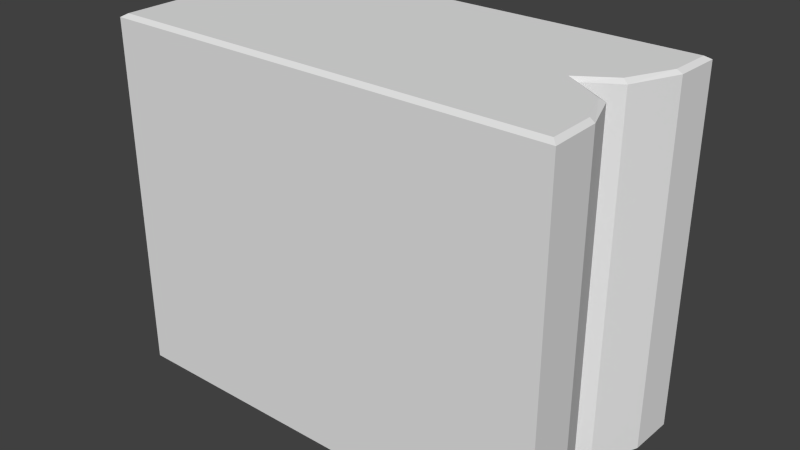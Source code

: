 # Source: Filler_HalfStar.blend  (saved by Blender 2.75.0; exported with 4.5.12 LTS)
import bpy
from mathutils import Matrix  # noqa: F401  (used for matrix-valued properties, if any)

bpy.ops.wm.read_factory_settings(use_empty=True)
scene = bpy.context.scene
scene.name = 'Scene'

# ---- collections
col_collection_1 = bpy.data.collections.new('Collection 1'); scene.collection.children.link(col_collection_1)

# ---- materials (node trees are filled in below, after node groups)
mat_plastic_005 = bpy.data.materials.new('plastic.005')
mat_plastic_005.alpha_threshold = 0.0
mat_plastic_005.use_transparent_shadow = False
mat_plastic_005.roughness = 0.5
mat_plastic_005.line_color = (0.0, 0.0, 0.0, 1.0)

# ---- material node trees

# ---- world
world_world = bpy.data.worlds.new('World'); scene.world = world_world
world_world.color = (0.05088, 0.05088, 0.05088)
world_world.use_sun_shadow = False
world_world.sun_shadow_jitter_overblur = 0.0
world_world.cycles.sampling_method = 'MANUAL'
world_world.cycles.sample_map_resolution = 256

# ---- meshes
me_cube_046 = bpy.data.meshes.new('Cube.046')
me_cube_046.from_pydata([(-1.898, -0.9812, 0.004094), (-1.898, 1.019, 0.004094), (2.091, -0.9812, 0.004094), (2.091, 1.019, 0.004094), (-1.851, -0.9359, 3.17), (-1.898, -0.9812, 3.141), (-1.851, 0.9734, 3.17), (-1.898, 1.019, 3.141), (2.044, -0.9359, 3.17), (2.091, -0.9812, 3.141), (2.044, 0.9734, 3.17), (2.091, 1.019, 3.141), (-1.898, 0.01876, 0.004094), (1.613, 0.01876, 0.004094), (-1.851, 0.01876, 3.17), (-1.898, 0.01876, 3.141), (1.545, 0.01876, 3.17), (1.613, 0.01876, 3.141), (-1.898, -0.1833, 0.004094), (-1.898, -0.1833, 3.141), (1.912, -0.2118, 3.17), (1.952, -0.1833, 0.004094), (-1.851, -0.1741, 3.17), (1.952, -0.1833, 3.141), (1.893, 0.1895, 0.004094), (-1.851, 0.1817, 3.17), (1.893, 0.1895, 3.141), (-1.898, 0.1895, 0.004094), (-1.898, 0.1895, 3.141), (1.846, 0.2148, 3.17), (-1.898, -0.5323, 0.004094), (-1.898, -0.5323, 3.141), (2.04, -0.5308, 3.17), (2.082, -0.5323, 0.004094), (-1.851, -0.5073, 3.17), (2.082, -0.5323, 3.141), (2.077, 0.6041, 0.004094), (-1.851, 0.5776, 3.17), (2.077, 0.6041, 3.141), (-1.898, 0.6041, 0.004094), (-1.898, 0.6041, 3.141), (2.03, 0.6011, 3.17)], [], [(41, 10, 6, 37), (35, 9, 2, 33), (40, 7, 1, 39), (7, 11, 3, 1), (37, 6, 7, 40), (6, 10, 11, 7), (32, 8, 9, 35), (8, 4, 5, 9), (9, 5, 0, 2), (29, 16, 17, 26), (22, 14, 15, 19), (19, 15, 12, 18), (26, 17, 13, 24), (20, 16, 14, 22), (32, 20, 22, 34), (31, 19, 18, 30), (34, 22, 19, 31), (16, 20, 23, 17), (17, 23, 21, 13), (38, 26, 24, 36), (41, 29, 26, 38), (14, 25, 28, 15), (15, 28, 27, 12), (16, 29, 25, 14), (4, 34, 31, 5), (5, 31, 30, 0), (8, 32, 34, 4), (20, 32, 35, 23), (23, 35, 33, 21), (10, 41, 38, 11), (11, 38, 36, 3), (25, 37, 40, 28), (28, 40, 39, 27), (29, 41, 37, 25)])
me_cube_046.materials.append(mat_plastic_005)
me_cube_046.use_remesh_preserve_volume = False
me_cube_046.use_remesh_preserve_attributes = False
me_cube_046.use_mirror_vertex_groups = False
me_cube_046.update()

# ---- objects
ob_filler_halfstar = bpy.data.objects.new('Filler_HalfStar', me_cube_046)

# ---- transforms, parenting, visibility, modifiers, constraints
ob_filler_halfstar.location = (0.0, 0.0, 0.0)
ob_filler_halfstar.lineart.crease_threshold = 0.0

# ---- collection membership
col_collection_1.objects.link(ob_filler_halfstar)

# ---- scene / render settings (as saved in the file)
scene.frame_start = 1; scene.frame_end = 250; scene.frame_set(1)
scene.render.engine = 'BLENDER_EEVEE_NEXT'
scene.render.resolution_percentage = 50
scene.render.dither_intensity = 0.0
scene.cycles.use_denoising = False
scene.cycles.samples = 10
scene.cycles.sampling_pattern = 'TABULATED_SOBOL'
scene.cycles.light_sampling_threshold = 0.0
scene.cycles.use_adaptive_sampling = False
scene.cycles.use_light_tree = False
scene.cycles.blur_glossy = 0.0
scene.cycles.pixel_filter_type = 'GAUSSIAN'
scene.cycles.sample_clamp_indirect = 0.0
scene.view_settings.view_transform = 'Standard'
bpy.context.view_layer.update()

# ---- added for rendering (the .blend has no active camera and no usable light): camera, sun
cam_auto = bpy.data.cameras.new('AutoCamera')
cam_auto.lens = 50.0
cam_auto.sensor_width = 36.0
cam_auto.clip_end = 1000.0
ob_auto_camera = bpy.data.objects.new('AutoCamera', cam_auto)
scene.collection.objects.link(ob_auto_camera)
ob_auto_camera.location = (5.15832, -6.05549, 5.63642)
ob_auto_camera.rotation_euler = (1.09748, -7.21219e-08, 0.694738)
scene.camera = ob_auto_camera
light_auto_sun = bpy.data.lights.new('AutoSun', 'SUN')
light_auto_sun.energy = 3.0
light_auto_sun.angle = 0.0523599
ob_auto_sun = bpy.data.objects.new('AutoSun', light_auto_sun)
scene.collection.objects.link(ob_auto_sun)
ob_auto_sun.rotation_euler = (0.872665, 0.174533, 0.523599)
bpy.context.view_layer.update()
